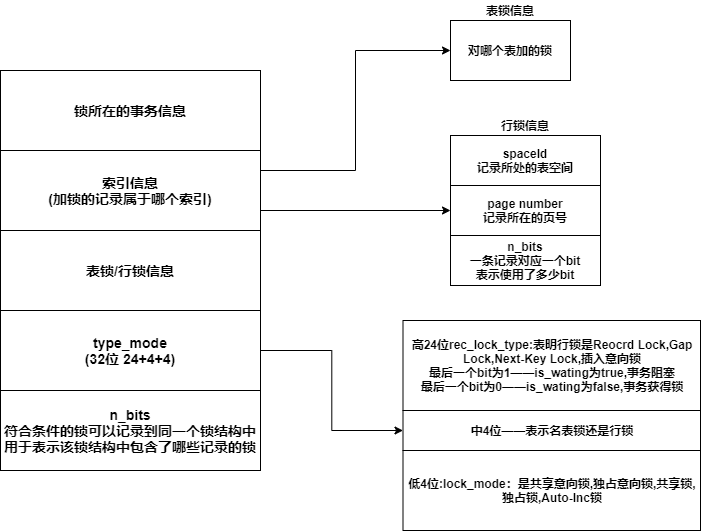

The diagram above was exported from draw.io. Its source (the exported page's mxGraphModel, read from the mxfile embedded in the PNG):
<mxGraphModel dx="1024" dy="592" grid="1" gridSize="10" guides="1" tooltips="1" connect="1" arrows="1" fold="1" page="1" pageScale="1" pageWidth="827" pageHeight="1169" math="0" shadow="0">
  <root>
    <mxCell id="0" />
    <mxCell id="1" parent="0" />
    <mxCell id="bt2Jnp-ztexV_NbiqsfH-1" value="&lt;b&gt;&lt;font style=&quot;font-size: 14px&quot;&gt;锁所在的事务信息&lt;/font&gt;&lt;/b&gt;" style="rounded=0;whiteSpace=wrap;html=1;" parent="1" vertex="1">
      <mxGeometry x="300" y="100" width="260" height="80" as="geometry" />
    </mxCell>
    <mxCell id="bt2Jnp-ztexV_NbiqsfH-13" style="edgeStyle=orthogonalEdgeStyle;rounded=0;orthogonalLoop=1;jettySize=auto;html=1;exitX=1;exitY=0.25;exitDx=0;exitDy=0;entryX=0;entryY=0.5;entryDx=0;entryDy=0;" parent="1" source="bt2Jnp-ztexV_NbiqsfH-2" target="bt2Jnp-ztexV_NbiqsfH-4" edge="1">
      <mxGeometry relative="1" as="geometry" />
    </mxCell>
    <mxCell id="bt2Jnp-ztexV_NbiqsfH-14" style="edgeStyle=orthogonalEdgeStyle;rounded=0;orthogonalLoop=1;jettySize=auto;html=1;exitX=1;exitY=0.75;exitDx=0;exitDy=0;entryX=0;entryY=0.5;entryDx=0;entryDy=0;" parent="1" source="bt2Jnp-ztexV_NbiqsfH-2" target="bt2Jnp-ztexV_NbiqsfH-10" edge="1">
      <mxGeometry relative="1" as="geometry" />
    </mxCell>
    <mxCell id="bt2Jnp-ztexV_NbiqsfH-2" value="&lt;b&gt;&lt;font style=&quot;font-size: 14px&quot;&gt;索引信息&lt;br&gt;(加锁的记录属于哪个索引)&lt;br&gt;&lt;/font&gt;&lt;/b&gt;" style="rounded=0;whiteSpace=wrap;html=1;" parent="1" vertex="1">
      <mxGeometry x="300" y="180" width="260" height="80" as="geometry" />
    </mxCell>
    <mxCell id="bt2Jnp-ztexV_NbiqsfH-3" value="&lt;b&gt;&lt;font style=&quot;font-size: 14px&quot;&gt;表锁/行锁信息&lt;br&gt;&lt;/font&gt;&lt;/b&gt;" style="rounded=0;whiteSpace=wrap;html=1;" parent="1" vertex="1">
      <mxGeometry x="300" y="260" width="260" height="80" as="geometry" />
    </mxCell>
    <mxCell id="bt2Jnp-ztexV_NbiqsfH-7" value="" style="group" parent="1" vertex="1" connectable="0">
      <mxGeometry x="750" y="30" width="120" height="80" as="geometry" />
    </mxCell>
    <mxCell id="bt2Jnp-ztexV_NbiqsfH-4" value="&lt;b&gt;对哪个表加的锁&lt;/b&gt;" style="rounded=0;whiteSpace=wrap;html=1;" parent="bt2Jnp-ztexV_NbiqsfH-7" vertex="1">
      <mxGeometry y="20" width="120" height="60" as="geometry" />
    </mxCell>
    <mxCell id="bt2Jnp-ztexV_NbiqsfH-5" value="&lt;b&gt;表锁信息&lt;/b&gt;" style="text;html=1;strokeColor=none;fillColor=none;align=center;verticalAlign=middle;whiteSpace=wrap;rounded=0;" parent="bt2Jnp-ztexV_NbiqsfH-7" vertex="1">
      <mxGeometry x="30" width="60" height="20" as="geometry" />
    </mxCell>
    <mxCell id="bt2Jnp-ztexV_NbiqsfH-12" value="" style="group" parent="1" vertex="1" connectable="0">
      <mxGeometry x="750" y="145" width="150" height="170" as="geometry" />
    </mxCell>
    <mxCell id="bt2Jnp-ztexV_NbiqsfH-8" value="&lt;b&gt;行锁信息&lt;/b&gt;" style="text;html=1;strokeColor=none;fillColor=none;align=center;verticalAlign=middle;whiteSpace=wrap;rounded=0;" parent="bt2Jnp-ztexV_NbiqsfH-12" vertex="1">
      <mxGeometry x="45" width="60" height="20" as="geometry" />
    </mxCell>
    <mxCell id="bt2Jnp-ztexV_NbiqsfH-9" value="&lt;b&gt;spaceId&lt;br&gt;记录所处的表空间&lt;/b&gt;" style="rounded=0;whiteSpace=wrap;html=1;" parent="bt2Jnp-ztexV_NbiqsfH-12" vertex="1">
      <mxGeometry y="20" width="150" height="50" as="geometry" />
    </mxCell>
    <mxCell id="bt2Jnp-ztexV_NbiqsfH-10" value="&lt;b&gt;page number&lt;br&gt;记录所在的页号&lt;br&gt;&lt;/b&gt;" style="rounded=0;whiteSpace=wrap;html=1;" parent="bt2Jnp-ztexV_NbiqsfH-12" vertex="1">
      <mxGeometry y="70" width="150" height="50" as="geometry" />
    </mxCell>
    <mxCell id="bt2Jnp-ztexV_NbiqsfH-11" value="&lt;b&gt;n_bits&lt;br&gt;一条记录对应一个bit&lt;br&gt;表示使用了多少bit&lt;br&gt;&lt;/b&gt;" style="rounded=0;whiteSpace=wrap;html=1;" parent="bt2Jnp-ztexV_NbiqsfH-12" vertex="1">
      <mxGeometry y="120" width="150" height="50" as="geometry" />
    </mxCell>
    <mxCell id="bt2Jnp-ztexV_NbiqsfH-19" style="edgeStyle=orthogonalEdgeStyle;rounded=0;orthogonalLoop=1;jettySize=auto;html=1;exitX=1;exitY=0.5;exitDx=0;exitDy=0;entryX=0;entryY=0.5;entryDx=0;entryDy=0;" parent="1" source="bt2Jnp-ztexV_NbiqsfH-15" target="bt2Jnp-ztexV_NbiqsfH-18" edge="1">
      <mxGeometry relative="1" as="geometry" />
    </mxCell>
    <mxCell id="bt2Jnp-ztexV_NbiqsfH-15" value="&lt;b&gt;&lt;font style=&quot;font-size: 14px&quot;&gt;type_mode&lt;br&gt;(32位 24+4+4)&lt;br&gt;&lt;/font&gt;&lt;/b&gt;" style="rounded=0;whiteSpace=wrap;html=1;" parent="1" vertex="1">
      <mxGeometry x="300" y="340" width="260" height="80" as="geometry" />
    </mxCell>
    <mxCell id="bt2Jnp-ztexV_NbiqsfH-16" value="&lt;b&gt;高24位rec_lock_type:表明行锁是Reocrd Lock,Gap Lock,Next-Key Lock,插入意向锁&lt;br&gt;最后一个bit为1——is_wating为true,事务阻塞&lt;br&gt;最后一个bit为0——is_wating为false,事务获得锁&lt;br&gt;&lt;/b&gt;" style="rounded=0;whiteSpace=wrap;html=1;" parent="1" vertex="1">
      <mxGeometry x="702.5" y="350" width="297.5" height="90" as="geometry" />
    </mxCell>
    <mxCell id="bt2Jnp-ztexV_NbiqsfH-17" value="&lt;b&gt;低4位:lock_mode：是共享意向锁,独占意向锁,共享锁,独占锁,Auto-Inc锁&lt;/b&gt;" style="rounded=0;whiteSpace=wrap;html=1;" parent="1" vertex="1">
      <mxGeometry x="702.5" y="480" width="297.5" height="80" as="geometry" />
    </mxCell>
    <mxCell id="bt2Jnp-ztexV_NbiqsfH-18" value="&lt;b&gt;中4位——表示名表锁还是行锁&lt;/b&gt;" style="rounded=0;whiteSpace=wrap;html=1;" parent="1" vertex="1">
      <mxGeometry x="702.5" y="440" width="297.5" height="40" as="geometry" />
    </mxCell>
    <mxCell id="bt2Jnp-ztexV_NbiqsfH-20" value="&lt;b&gt;&lt;font style=&quot;font-size: 14px&quot;&gt;n_bits&lt;br&gt;符合条件的锁可以记录到同一个锁结构中&lt;br&gt;用于表示该锁结构中包含了哪些记录的锁&lt;br&gt;&lt;/font&gt;&lt;/b&gt;" style="rounded=0;whiteSpace=wrap;html=1;" parent="1" vertex="1">
      <mxGeometry x="300" y="420" width="260" height="80" as="geometry" />
    </mxCell>
  </root>
</mxGraphModel>